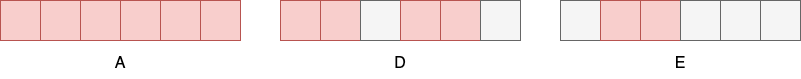

The diagram above was exported from draw.io. Its source (the exported page's mxGraphModel, read from the mxfile embedded in the PNG):
<mxGraphModel dx="2066" dy="1129" grid="1" gridSize="10" guides="1" tooltips="1" connect="1" arrows="1" fold="1" page="1" pageScale="1" pageWidth="1169" pageHeight="827" math="0" shadow="0">
  <root>
    <mxCell id="0" />
    <mxCell id="1" parent="0" />
    <mxCell id="6-0hSGk9Hx_-3tuUZx68-44" value="" style="whiteSpace=wrap;html=1;aspect=fixed;fontSize=16;fillColor=#f8cecc;strokeColor=#b85450;" vertex="1" parent="1">
      <mxGeometry x="120" y="80" width="40" height="40" as="geometry" />
    </mxCell>
    <mxCell id="6-0hSGk9Hx_-3tuUZx68-45" value="" style="whiteSpace=wrap;html=1;aspect=fixed;fontSize=16;fillColor=#f8cecc;strokeColor=#b85450;" vertex="1" parent="1">
      <mxGeometry x="160" y="80" width="40" height="40" as="geometry" />
    </mxCell>
    <mxCell id="6-0hSGk9Hx_-3tuUZx68-46" value="" style="whiteSpace=wrap;html=1;aspect=fixed;fontSize=16;fillColor=#f8cecc;strokeColor=#b85450;" vertex="1" parent="1">
      <mxGeometry x="200" y="80" width="40" height="40" as="geometry" />
    </mxCell>
    <mxCell id="6-0hSGk9Hx_-3tuUZx68-47" value="" style="whiteSpace=wrap;html=1;aspect=fixed;fontSize=16;fillColor=#f8cecc;strokeColor=#b85450;" vertex="1" parent="1">
      <mxGeometry x="240" y="80" width="40" height="40" as="geometry" />
    </mxCell>
    <mxCell id="6-0hSGk9Hx_-3tuUZx68-48" value="" style="whiteSpace=wrap;html=1;aspect=fixed;fontSize=16;fillColor=#f8cecc;strokeColor=#b85450;" vertex="1" parent="1">
      <mxGeometry x="280" y="80" width="40" height="40" as="geometry" />
    </mxCell>
    <mxCell id="6-0hSGk9Hx_-3tuUZx68-49" value="" style="whiteSpace=wrap;html=1;aspect=fixed;fontSize=16;fillColor=#f8cecc;strokeColor=#b85450;" vertex="1" parent="1">
      <mxGeometry x="320" y="80" width="40" height="40" as="geometry" />
    </mxCell>
    <mxCell id="6-0hSGk9Hx_-3tuUZx68-50" value="" style="whiteSpace=wrap;html=1;aspect=fixed;fontSize=16;fillColor=#f8cecc;strokeColor=#b85450;" vertex="1" parent="1">
      <mxGeometry x="400" y="80" width="40" height="40" as="geometry" />
    </mxCell>
    <mxCell id="6-0hSGk9Hx_-3tuUZx68-51" value="" style="whiteSpace=wrap;html=1;aspect=fixed;fontSize=16;fillColor=#f8cecc;strokeColor=#b85450;" vertex="1" parent="1">
      <mxGeometry x="440" y="80" width="40" height="40" as="geometry" />
    </mxCell>
    <mxCell id="6-0hSGk9Hx_-3tuUZx68-52" value="" style="whiteSpace=wrap;html=1;aspect=fixed;fontSize=16;fillColor=#f5f5f5;strokeColor=#666666;fontColor=#333333;" vertex="1" parent="1">
      <mxGeometry x="480" y="80" width="40" height="40" as="geometry" />
    </mxCell>
    <mxCell id="6-0hSGk9Hx_-3tuUZx68-53" value="" style="whiteSpace=wrap;html=1;aspect=fixed;fontSize=16;fillColor=#f8cecc;strokeColor=#b85450;" vertex="1" parent="1">
      <mxGeometry x="520" y="80" width="40" height="40" as="geometry" />
    </mxCell>
    <mxCell id="6-0hSGk9Hx_-3tuUZx68-54" value="" style="whiteSpace=wrap;html=1;aspect=fixed;fontSize=16;fillColor=#f8cecc;strokeColor=#b85450;" vertex="1" parent="1">
      <mxGeometry x="560" y="80" width="40" height="40" as="geometry" />
    </mxCell>
    <mxCell id="6-0hSGk9Hx_-3tuUZx68-55" value="" style="whiteSpace=wrap;html=1;aspect=fixed;fontSize=16;fillColor=#f5f5f5;fontColor=#333333;strokeColor=#666666;" vertex="1" parent="1">
      <mxGeometry x="600" y="80" width="40" height="40" as="geometry" />
    </mxCell>
    <mxCell id="6-0hSGk9Hx_-3tuUZx68-56" value="A" style="text;html=1;strokeColor=none;fillColor=none;align=center;verticalAlign=middle;whiteSpace=wrap;rounded=0;fontSize=16;" vertex="1" parent="1">
      <mxGeometry x="210" y="128" width="60" height="30" as="geometry" />
    </mxCell>
    <mxCell id="6-0hSGk9Hx_-3tuUZx68-57" value="D" style="text;html=1;strokeColor=none;fillColor=none;align=center;verticalAlign=middle;whiteSpace=wrap;rounded=0;fontSize=16;" vertex="1" parent="1">
      <mxGeometry x="490" y="128" width="60" height="30" as="geometry" />
    </mxCell>
    <mxCell id="6-0hSGk9Hx_-3tuUZx68-58" value="" style="whiteSpace=wrap;html=1;aspect=fixed;fontSize=16;fillColor=#f5f5f5;strokeColor=#666666;fontColor=#333333;" vertex="1" parent="1">
      <mxGeometry x="680" y="80" width="40" height="40" as="geometry" />
    </mxCell>
    <mxCell id="6-0hSGk9Hx_-3tuUZx68-59" value="" style="whiteSpace=wrap;html=1;aspect=fixed;fontSize=16;fillColor=#f8cecc;strokeColor=#b85450;" vertex="1" parent="1">
      <mxGeometry x="720" y="80" width="40" height="40" as="geometry" />
    </mxCell>
    <mxCell id="6-0hSGk9Hx_-3tuUZx68-60" value="" style="whiteSpace=wrap;html=1;aspect=fixed;fontSize=16;fillColor=#f8cecc;strokeColor=#b85450;" vertex="1" parent="1">
      <mxGeometry x="760" y="80" width="40" height="40" as="geometry" />
    </mxCell>
    <mxCell id="6-0hSGk9Hx_-3tuUZx68-61" value="" style="whiteSpace=wrap;html=1;aspect=fixed;fontSize=16;fillColor=#f5f5f5;strokeColor=#666666;fontColor=#333333;" vertex="1" parent="1">
      <mxGeometry x="800" y="80" width="40" height="40" as="geometry" />
    </mxCell>
    <mxCell id="6-0hSGk9Hx_-3tuUZx68-62" value="" style="whiteSpace=wrap;html=1;aspect=fixed;fontSize=16;fillColor=#f5f5f5;strokeColor=#666666;fontColor=#333333;" vertex="1" parent="1">
      <mxGeometry x="840" y="80" width="40" height="40" as="geometry" />
    </mxCell>
    <mxCell id="6-0hSGk9Hx_-3tuUZx68-63" value="" style="whiteSpace=wrap;html=1;aspect=fixed;fontSize=16;fillColor=#f5f5f5;strokeColor=#666666;fontColor=#333333;" vertex="1" parent="1">
      <mxGeometry x="880" y="80" width="40" height="40" as="geometry" />
    </mxCell>
    <mxCell id="6-0hSGk9Hx_-3tuUZx68-64" value="E" style="text;html=1;strokeColor=none;fillColor=none;align=center;verticalAlign=middle;whiteSpace=wrap;rounded=0;fontSize=16;" vertex="1" parent="1">
      <mxGeometry x="770" y="128" width="60" height="30" as="geometry" />
    </mxCell>
  </root>
</mxGraphModel>